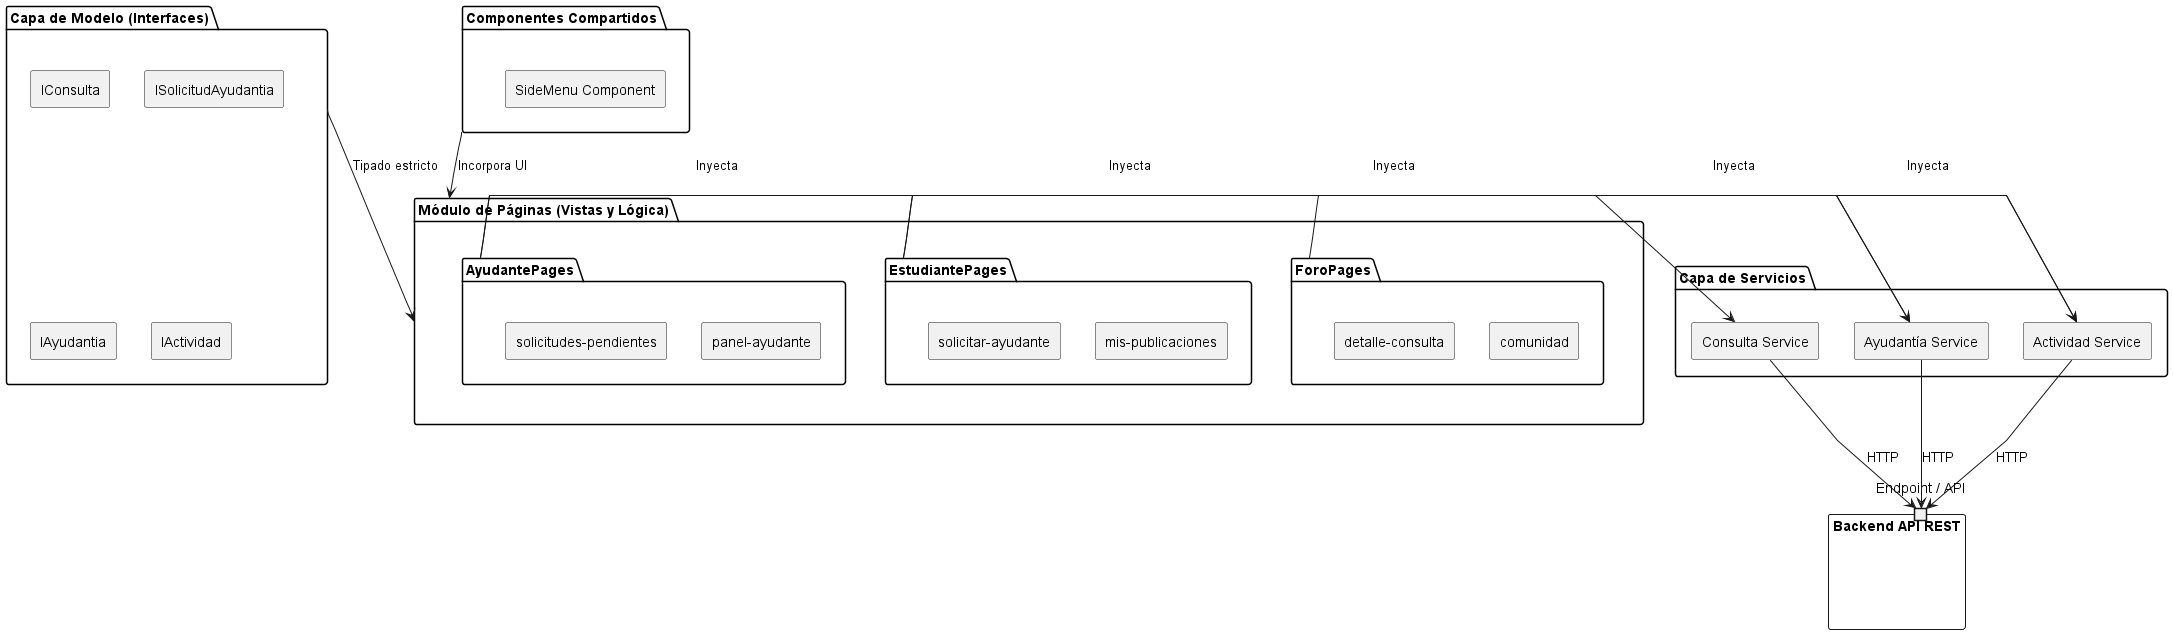

The diagram above was rendered by PlantUML. Its source (embedded in the PNG):
@startuml EP_VistaDesarrollo_Frontend
skinparam componentStyle rectangle
skinparam linetype polyline
top to bottom direction

package "Capa de Modelo (Interfaces)" as Models {
    [IConsulta]
    [ISolicitudAyudantia]
    [IAyudantia]
    [IActividad]
}

package "Componentes Compartidos" as SharedComponents {
    [SideMenu Component]
}

package "Módulo de Páginas (Vistas y Lógica)" as Pages {
    package "ForoPages" as Foro {
        [comunidad] as ForoComunidad
        [detalle-consulta] as ForoDetalle
    }
    
    package "EstudiantePages" as Estudiante {
        [mis-publicaciones] as EstudiantePubs
        [solicitar-ayudante] as EstudianteSolicitar
    }

    package "AyudantePages" as Ayudante {
        [panel-ayudante] as AyudantePanel
        [solicitudes-pendientes] as AyudanteSolicitudes
    }
}

package "Capa de Servicios" as CoreServices {
    [Consulta Service] as ConsultaService
    [Ayudantía Service] as AyudantiaService
    [Actividad Service] as ActividadService
}

component "Backend API REST" as Back {
    port "Endpoint / API" as BackPort
}

' Relaciones de estructura interna con dirección controlada
Models -down-> Pages : Tipado estricto
SharedComponents -down-> Pages : Incorpora UI

' Relaciones específicas de servicios (con rutas separadas hacia la derecha)
Foro -right-> ConsultaService : Inyecta
Estudiante -right-> AyudantiaService : Inyecta
Estudiante -right-> ActividadService : Inyecta
Ayudante -right-> AyudantiaService : Inyecta
Ayudante -right-> ActividadService : Inyecta

' Conexión vertical limpia hacia el Backend
ConsultaService -down-> BackPort : HTTP
AyudantiaService -down-> BackPort : HTTP
ActividadService -down-> BackPort : HTTP
@enduml